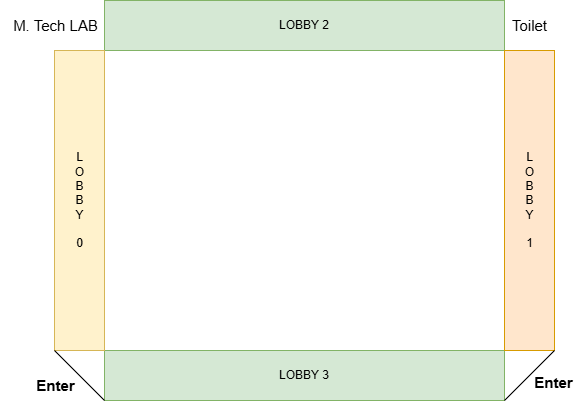

The diagram above was exported from draw.io. Its source (the exported page's mxGraphModel, read from the mxfile embedded in the PNG):
<mxGraphModel dx="1114" dy="600" grid="1" gridSize="10" guides="1" tooltips="1" connect="1" arrows="1" fold="1" page="1" pageScale="1" pageWidth="827" pageHeight="1169" math="0" shadow="0">
  <root>
    <mxCell id="0" />
    <mxCell id="1" parent="0" />
    <mxCell id="5bBYrHTev_450Ca2v1Da-1" value="" style="rounded=0;whiteSpace=wrap;html=1;fillColor=#d5e8d4;strokeColor=#82b366;" vertex="1" parent="1">
      <mxGeometry x="174" y="100" width="400" height="50" as="geometry" />
    </mxCell>
    <mxCell id="5bBYrHTev_450Ca2v1Da-3" value="" style="rounded=0;whiteSpace=wrap;html=1;fillColor=#d5e8d4;strokeColor=#82b366;" vertex="1" parent="1">
      <mxGeometry x="174" y="450" width="400" height="50" as="geometry" />
    </mxCell>
    <mxCell id="5bBYrHTev_450Ca2v1Da-4" value="" style="rounded=0;whiteSpace=wrap;html=1;direction=south;fillColor=#fff2cc;strokeColor=#d6b656;" vertex="1" parent="1">
      <mxGeometry x="124" y="150" width="50" height="300" as="geometry" />
    </mxCell>
    <mxCell id="5bBYrHTev_450Ca2v1Da-5" value="" style="rounded=0;whiteSpace=wrap;html=1;direction=south;fillColor=#ffe6cc;strokeColor=#d79b00;" vertex="1" parent="1">
      <mxGeometry x="574" y="150" width="50" height="300" as="geometry" />
    </mxCell>
    <mxCell id="5bBYrHTev_450Ca2v1Da-10" value="" style="endArrow=none;html=1;rounded=0;entryX=0;entryY=1;entryDx=0;entryDy=0;exitX=1;exitY=1;exitDx=0;exitDy=0;" edge="1" parent="1" source="5bBYrHTev_450Ca2v1Da-4" target="5bBYrHTev_450Ca2v1Da-3">
      <mxGeometry width="50" height="50" relative="1" as="geometry">
        <mxPoint x="390" y="440" as="sourcePoint" />
        <mxPoint x="440" y="390" as="targetPoint" />
      </mxGeometry>
    </mxCell>
    <mxCell id="5bBYrHTev_450Ca2v1Da-11" value="L&lt;br&gt;O&lt;div&gt;B&lt;/div&gt;&lt;div&gt;B&lt;/div&gt;&lt;div&gt;Y&lt;/div&gt;&lt;div&gt;&lt;br&gt;&lt;/div&gt;&lt;div&gt;0&lt;/div&gt;" style="text;html=1;align=center;verticalAlign=middle;resizable=0;points=[];autosize=1;strokeColor=none;fillColor=none;" vertex="1" parent="1">
      <mxGeometry x="134" y="245" width="30" height="110" as="geometry" />
    </mxCell>
    <mxCell id="5bBYrHTev_450Ca2v1Da-12" value="L&lt;br&gt;O&lt;div&gt;B&lt;/div&gt;&lt;div&gt;B&lt;/div&gt;&lt;div&gt;Y&lt;/div&gt;&lt;div&gt;&lt;br&gt;&lt;/div&gt;&lt;div&gt;1&lt;/div&gt;" style="text;html=1;align=center;verticalAlign=middle;resizable=0;points=[];autosize=1;strokeColor=none;fillColor=none;" vertex="1" parent="1">
      <mxGeometry x="584" y="245" width="30" height="110" as="geometry" />
    </mxCell>
    <mxCell id="5bBYrHTev_450Ca2v1Da-15" value="LOBBY 2" style="text;html=1;align=center;verticalAlign=middle;whiteSpace=wrap;rounded=0;" vertex="1" parent="1">
      <mxGeometry x="344" y="110" width="60" height="30" as="geometry" />
    </mxCell>
    <mxCell id="5bBYrHTev_450Ca2v1Da-17" value="LOBBY 3" style="text;html=1;align=center;verticalAlign=middle;whiteSpace=wrap;rounded=0;" vertex="1" parent="1">
      <mxGeometry x="344" y="460" width="60" height="30" as="geometry" />
    </mxCell>
    <mxCell id="5bBYrHTev_450Ca2v1Da-19" value="&lt;font style=&quot;font-size: 15px;&quot;&gt;&lt;b&gt;Enter&lt;/b&gt;&lt;/font&gt;" style="text;html=1;align=center;verticalAlign=middle;resizable=0;points=[];autosize=1;strokeColor=none;fillColor=none;" vertex="1" parent="1">
      <mxGeometry x="593" y="467" width="60" height="30" as="geometry" />
    </mxCell>
    <mxCell id="5bBYrHTev_450Ca2v1Da-20" value="&lt;font style=&quot;font-size: 15px;&quot;&gt;&lt;b&gt;Enter&lt;/b&gt;&lt;/font&gt;" style="text;html=1;align=center;verticalAlign=middle;resizable=0;points=[];autosize=1;strokeColor=none;fillColor=none;" vertex="1" parent="1">
      <mxGeometry x="95" y="470" width="60" height="30" as="geometry" />
    </mxCell>
    <mxCell id="5bBYrHTev_450Ca2v1Da-21" value="&lt;font style=&quot;font-size: 15px;&quot;&gt;M. Tech LAB&lt;/font&gt;" style="text;html=1;align=center;verticalAlign=middle;resizable=0;points=[];autosize=1;strokeColor=none;fillColor=none;" vertex="1" parent="1">
      <mxGeometry x="70" y="110" width="110" height="30" as="geometry" />
    </mxCell>
    <mxCell id="5bBYrHTev_450Ca2v1Da-22" value="&lt;font style=&quot;font-size: 15px;&quot;&gt;Toilet&lt;/font&gt;" style="text;html=1;align=center;verticalAlign=middle;resizable=0;points=[];autosize=1;strokeColor=none;fillColor=none;" vertex="1" parent="1">
      <mxGeometry x="569" y="110" width="60" height="30" as="geometry" />
    </mxCell>
    <mxCell id="5bBYrHTev_450Ca2v1Da-23" value="" style="endArrow=none;html=1;rounded=0;entryX=1;entryY=1;entryDx=0;entryDy=0;exitX=1;exitY=0;exitDx=0;exitDy=0;" edge="1" parent="1" source="5bBYrHTev_450Ca2v1Da-5" target="5bBYrHTev_450Ca2v1Da-3">
      <mxGeometry width="50" height="50" relative="1" as="geometry">
        <mxPoint x="134" y="460" as="sourcePoint" />
        <mxPoint x="184" y="510" as="targetPoint" />
      </mxGeometry>
    </mxCell>
  </root>
</mxGraphModel>